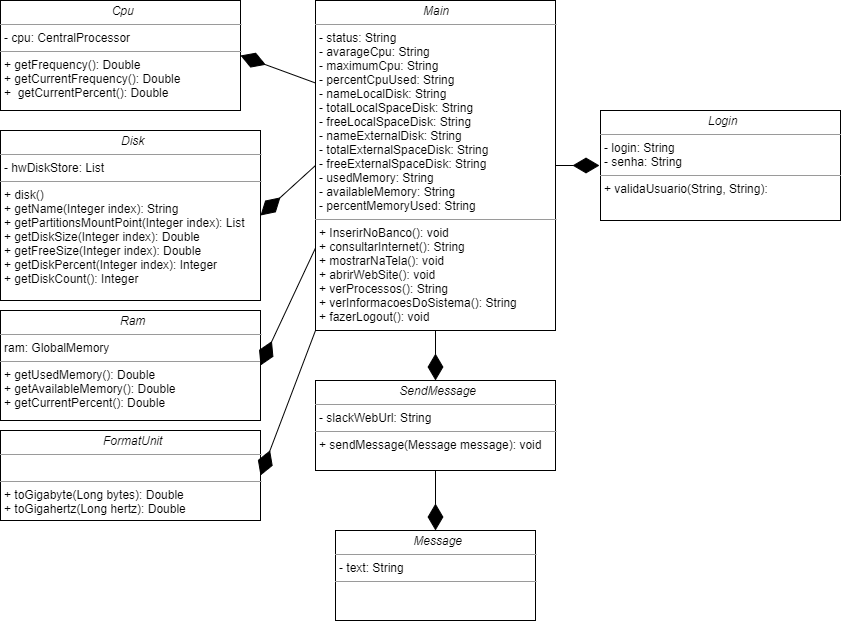

The diagram above was exported from draw.io. Its source (the exported page's mxGraphModel, read from the mxfile embedded in the PNG):
<mxGraphModel dx="868" dy="510" grid="1" gridSize="10" guides="1" tooltips="1" connect="1" arrows="1" fold="1" page="1" pageScale="1" pageWidth="850" pageHeight="1100" background="#ffffff" math="0" shadow="0">
  <root>
    <mxCell id="0" />
    <mxCell id="1" parent="0" />
    <mxCell id="5d2195bd80daf111-18" value="&lt;p style=&quot;margin: 0px ; margin-top: 4px ; text-align: center&quot;&gt;&lt;i&gt;&amp;nbsp;Message&lt;/i&gt;&lt;/p&gt;&lt;hr size=&quot;1&quot;&gt;&lt;p style=&quot;margin: 0px ; margin-left: 4px&quot;&gt;- text: String&lt;br&gt;&lt;/p&gt;&lt;hr size=&quot;1&quot;&gt;&lt;p style=&quot;margin: 0px ; margin-left: 4px&quot;&gt;&lt;br&gt;&lt;/p&gt;" style="verticalAlign=top;align=left;overflow=fill;fontSize=12;fontFamily=Helvetica;html=1;rounded=0;shadow=0;comic=0;labelBackgroundColor=none;strokeWidth=1" parent="1" vertex="1">
      <mxGeometry x="345" y="540" width="200" height="90" as="geometry" />
    </mxCell>
    <mxCell id="WoMLUrvEBR6WQPD7LPhj-1" value="&lt;p style=&quot;margin: 0px ; margin-top: 4px ; text-align: center&quot;&gt;&lt;i&gt;&amp;nbsp;SendMessage&lt;/i&gt;&lt;/p&gt;&lt;hr size=&quot;1&quot;&gt;&lt;p style=&quot;margin: 0px ; margin-left: 4px&quot;&gt;- slackWebUrl: String&lt;br&gt;&lt;/p&gt;&lt;hr size=&quot;1&quot;&gt;&lt;p style=&quot;margin: 0px ; margin-left: 4px&quot;&gt;+ sendMessage(Message message): void&lt;/p&gt;" style="verticalAlign=top;align=left;overflow=fill;fontSize=12;fontFamily=Helvetica;html=1;rounded=0;shadow=0;comic=0;labelBackgroundColor=none;strokeWidth=1" vertex="1" parent="1">
      <mxGeometry x="325" y="390" width="240" height="90" as="geometry" />
    </mxCell>
    <mxCell id="WoMLUrvEBR6WQPD7LPhj-2" value="&lt;p style=&quot;margin: 0px ; margin-top: 4px ; text-align: center&quot;&gt;&lt;i&gt;&amp;nbsp;Cpu&lt;/i&gt;&lt;/p&gt;&lt;hr size=&quot;1&quot;&gt;&lt;p style=&quot;margin: 0px ; margin-left: 4px&quot;&gt;- cpu: CentralProcessor&lt;br&gt;&lt;/p&gt;&lt;hr size=&quot;1&quot;&gt;&lt;p style=&quot;margin: 0px ; margin-left: 4px&quot;&gt;+ getFrequency(): Double&lt;/p&gt;&lt;p style=&quot;margin: 0px ; margin-left: 4px&quot;&gt;+ getCurrentFrequency(): Double&lt;/p&gt;&lt;p style=&quot;margin: 0px ; margin-left: 4px&quot;&gt;+&amp;nbsp;&amp;nbsp;getCurrentPercent(): Double&lt;/p&gt;" style="verticalAlign=top;align=left;overflow=fill;fontSize=12;fontFamily=Helvetica;html=1;rounded=0;shadow=0;comic=0;labelBackgroundColor=none;strokeWidth=1" vertex="1" parent="1">
      <mxGeometry x="10" y="10" width="240" height="110" as="geometry" />
    </mxCell>
    <mxCell id="WoMLUrvEBR6WQPD7LPhj-3" value="&lt;p style=&quot;margin: 0px ; margin-top: 4px ; text-align: center&quot;&gt;&lt;i&gt;&amp;nbsp;Disk&lt;/i&gt;&lt;/p&gt;&lt;hr size=&quot;1&quot;&gt;&lt;p style=&quot;margin: 0px ; margin-left: 4px&quot;&gt;- hwDiskStore: List&lt;br&gt;&lt;/p&gt;&lt;hr size=&quot;1&quot;&gt;&lt;p style=&quot;margin: 0px ; margin-left: 4px&quot;&gt;+ disk()&lt;/p&gt;&lt;p style=&quot;margin: 0px ; margin-left: 4px&quot;&gt;+ getName(Integer index): String&lt;/p&gt;&lt;p style=&quot;margin: 0px ; margin-left: 4px&quot;&gt;+ getPartitionsMountPoint(Integer index): List&lt;/p&gt;&lt;p style=&quot;margin: 0px ; margin-left: 4px&quot;&gt;+&amp;nbsp;getDiskSize(Integer index): Double&lt;/p&gt;&lt;p style=&quot;margin: 0px ; margin-left: 4px&quot;&gt;+&amp;nbsp;getFreeSize(Integer index): Double&lt;/p&gt;&lt;p style=&quot;margin: 0px ; margin-left: 4px&quot;&gt;+&amp;nbsp;getDiskPercent(Integer index): Integer&lt;/p&gt;&lt;p style=&quot;margin: 0px ; margin-left: 4px&quot;&gt;+&amp;nbsp;getDiskCount(): Integer&lt;/p&gt;&lt;p style=&quot;margin: 0px ; margin-left: 4px&quot;&gt;&lt;br&gt;&lt;/p&gt;" style="verticalAlign=top;align=left;overflow=fill;fontSize=12;fontFamily=Helvetica;html=1;rounded=0;shadow=0;comic=0;labelBackgroundColor=none;strokeWidth=1" vertex="1" parent="1">
      <mxGeometry x="10" y="140" width="260" height="170" as="geometry" />
    </mxCell>
    <mxCell id="WoMLUrvEBR6WQPD7LPhj-4" value="&lt;p style=&quot;margin: 0px ; margin-top: 4px ; text-align: center&quot;&gt;&lt;i&gt;&amp;nbsp;FormatUnit&lt;/i&gt;&lt;/p&gt;&lt;hr size=&quot;1&quot;&gt;&lt;p style=&quot;margin: 0px ; margin-left: 4px&quot;&gt;&lt;br&gt;&lt;/p&gt;&lt;hr size=&quot;1&quot;&gt;&lt;p style=&quot;margin: 0px ; margin-left: 4px&quot;&gt;+ toGigabyte(Long bytes): Double&lt;/p&gt;&lt;p style=&quot;margin: 0px ; margin-left: 4px&quot;&gt;+&amp;nbsp;toGigahertz(Long hertz): Double&amp;nbsp;&lt;/p&gt;" style="verticalAlign=top;align=left;overflow=fill;fontSize=12;fontFamily=Helvetica;html=1;rounded=0;shadow=0;comic=0;labelBackgroundColor=none;strokeWidth=1" vertex="1" parent="1">
      <mxGeometry x="10" y="440" width="260" height="90" as="geometry" />
    </mxCell>
    <mxCell id="WoMLUrvEBR6WQPD7LPhj-5" value="&lt;p style=&quot;margin: 0px ; margin-top: 4px ; text-align: center&quot;&gt;&lt;i&gt;&amp;nbsp;Ram&lt;/i&gt;&lt;/p&gt;&lt;hr size=&quot;1&quot;&gt;&lt;p style=&quot;margin: 0px ; margin-left: 4px&quot;&gt;ram: GlobalMemory&lt;/p&gt;&lt;hr size=&quot;1&quot;&gt;&lt;p style=&quot;margin: 0px ; margin-left: 4px&quot;&gt;+ getUsedMemory(): Double&lt;/p&gt;&lt;p style=&quot;margin: 0px ; margin-left: 4px&quot;&gt;+ getAvailableMemory(): Double&lt;/p&gt;&lt;p style=&quot;margin: 0px ; margin-left: 4px&quot;&gt;+ getCurrentPercent(): Double&lt;/p&gt;&lt;p style=&quot;margin: 0px ; margin-left: 4px&quot;&gt;&lt;br&gt;&lt;/p&gt;" style="verticalAlign=top;align=left;overflow=fill;fontSize=12;fontFamily=Helvetica;html=1;rounded=0;shadow=0;comic=0;labelBackgroundColor=none;strokeWidth=1" vertex="1" parent="1">
      <mxGeometry x="10" y="320" width="260" height="110" as="geometry" />
    </mxCell>
    <mxCell id="WoMLUrvEBR6WQPD7LPhj-6" value="&lt;p style=&quot;margin: 0px ; margin-top: 4px ; text-align: center&quot;&gt;&lt;i&gt;&amp;nbsp;Login&lt;/i&gt;&lt;/p&gt;&lt;hr size=&quot;1&quot;&gt;&lt;p style=&quot;margin: 0px ; margin-left: 4px&quot;&gt;- login: String&lt;br&gt;&lt;/p&gt;&lt;p style=&quot;margin: 0px ; margin-left: 4px&quot;&gt;- senha: String&lt;/p&gt;&lt;hr size=&quot;1&quot;&gt;&lt;p style=&quot;margin: 0px ; margin-left: 4px&quot;&gt;+ validaUsuario(String, String):&lt;br&gt;&lt;/p&gt;" style="verticalAlign=top;align=left;overflow=fill;fontSize=12;fontFamily=Helvetica;html=1;rounded=0;shadow=0;comic=0;labelBackgroundColor=none;strokeWidth=1" vertex="1" parent="1">
      <mxGeometry x="610" y="120" width="240" height="110" as="geometry" />
    </mxCell>
    <mxCell id="WoMLUrvEBR6WQPD7LPhj-7" value="&lt;p style=&quot;margin: 0px ; margin-top: 4px ; text-align: center&quot;&gt;&lt;i&gt;Main&lt;/i&gt;&lt;/p&gt;&lt;hr size=&quot;1&quot;&gt;&lt;p style=&quot;margin: 0px ; margin-left: 4px&quot;&gt;- status: String&lt;br&gt;&lt;/p&gt;&lt;p style=&quot;margin: 0px ; margin-left: 4px&quot;&gt;- avarageCpu: String&lt;/p&gt;&lt;p style=&quot;margin: 0px ; margin-left: 4px&quot;&gt;- maximumCpu: String&lt;/p&gt;&lt;p style=&quot;margin: 0px ; margin-left: 4px&quot;&gt;- percentCpuUsed: String&lt;/p&gt;&lt;p style=&quot;margin: 0px ; margin-left: 4px&quot;&gt;- nameLocalDisk: String&lt;/p&gt;&lt;p style=&quot;margin: 0px ; margin-left: 4px&quot;&gt;- totalLocalSpaceDisk: String&lt;/p&gt;&lt;p style=&quot;margin: 0px ; margin-left: 4px&quot;&gt;- freeLocalSpaceDisk: String&lt;/p&gt;&lt;p style=&quot;margin: 0px 0px 0px 4px&quot;&gt;- nameExternalDisk: String&lt;/p&gt;&lt;p style=&quot;margin: 0px 0px 0px 4px&quot;&gt;- totalExternalSpaceDisk: String&lt;/p&gt;&lt;p style=&quot;margin: 0px ; margin-left: 4px&quot;&gt;&lt;span&gt;- freeExternalSpaceDisk: String&lt;/span&gt;&lt;/p&gt;&lt;p style=&quot;margin: 0px 0px 0px 4px&quot;&gt;- usedMemory: String&lt;/p&gt;&lt;p style=&quot;margin: 0px 0px 0px 4px&quot;&gt;- availableMemory: String&lt;/p&gt;&lt;p style=&quot;margin: 0px ; margin-left: 4px&quot;&gt;&lt;span&gt;- percentMemoryUsed: String&lt;/span&gt;&amp;nbsp;&lt;/p&gt;&lt;hr size=&quot;1&quot;&gt;&lt;p style=&quot;margin: 0px ; margin-left: 4px&quot;&gt;+ InserirNoBanco(): void&lt;br&gt;&lt;/p&gt;&lt;p style=&quot;margin: 0px ; margin-left: 4px&quot;&gt;+ consultarInternet(): String&lt;/p&gt;&lt;p style=&quot;margin: 0px ; margin-left: 4px&quot;&gt;+ mostrarNaTela(): void&lt;/p&gt;&lt;p style=&quot;margin: 0px ; margin-left: 4px&quot;&gt;+ abrirWebSite(): void&lt;/p&gt;&lt;p style=&quot;margin: 0px ; margin-left: 4px&quot;&gt;+ verProcessos(): String&lt;/p&gt;&lt;p style=&quot;margin: 0px ; margin-left: 4px&quot;&gt;+ verInformacoesDoSistema(): String&lt;/p&gt;&lt;p style=&quot;margin: 0px ; margin-left: 4px&quot;&gt;+ fazerLogout(): void&lt;/p&gt;&lt;p style=&quot;margin: 0px ; margin-left: 4px&quot;&gt;&lt;br&gt;&lt;/p&gt;" style="verticalAlign=top;align=left;overflow=fill;fontSize=12;fontFamily=Helvetica;html=1;rounded=0;shadow=0;comic=0;labelBackgroundColor=none;strokeWidth=1" vertex="1" parent="1">
      <mxGeometry x="325" y="10" width="240" height="330" as="geometry" />
    </mxCell>
    <mxCell id="WoMLUrvEBR6WQPD7LPhj-9" value="" style="endArrow=diamondThin;endFill=1;endSize=24;html=1;exitX=0.5;exitY=1;exitDx=0;exitDy=0;" edge="1" parent="1" source="WoMLUrvEBR6WQPD7LPhj-1">
      <mxGeometry width="160" relative="1" as="geometry">
        <mxPoint x="425" y="600" as="sourcePoint" />
        <mxPoint x="445" y="540" as="targetPoint" />
      </mxGeometry>
    </mxCell>
    <mxCell id="WoMLUrvEBR6WQPD7LPhj-10" value="" style="endArrow=diamondThin;endFill=1;endSize=24;html=1;entryX=1;entryY=0.5;entryDx=0;entryDy=0;exitX=0;exitY=0.25;exitDx=0;exitDy=0;" edge="1" parent="1" source="WoMLUrvEBR6WQPD7LPhj-7" target="WoMLUrvEBR6WQPD7LPhj-2">
      <mxGeometry width="160" relative="1" as="geometry">
        <mxPoint x="330" y="360" as="sourcePoint" />
        <mxPoint x="490" y="360" as="targetPoint" />
      </mxGeometry>
    </mxCell>
    <mxCell id="WoMLUrvEBR6WQPD7LPhj-11" value="" style="endArrow=diamondThin;endFill=1;endSize=24;html=1;entryX=1;entryY=0.5;entryDx=0;entryDy=0;exitX=0;exitY=0.5;exitDx=0;exitDy=0;" edge="1" parent="1" source="WoMLUrvEBR6WQPD7LPhj-7" target="WoMLUrvEBR6WQPD7LPhj-3">
      <mxGeometry width="160" relative="1" as="geometry">
        <mxPoint x="335" y="102.5" as="sourcePoint" />
        <mxPoint x="260" y="75" as="targetPoint" />
      </mxGeometry>
    </mxCell>
    <mxCell id="WoMLUrvEBR6WQPD7LPhj-12" value="" style="endArrow=diamondThin;endFill=1;endSize=24;html=1;entryX=1;entryY=0.5;entryDx=0;entryDy=0;exitX=0;exitY=0.75;exitDx=0;exitDy=0;" edge="1" parent="1" source="WoMLUrvEBR6WQPD7LPhj-7" target="WoMLUrvEBR6WQPD7LPhj-5">
      <mxGeometry width="160" relative="1" as="geometry">
        <mxPoint x="345" y="112.5" as="sourcePoint" />
        <mxPoint x="270" y="85" as="targetPoint" />
      </mxGeometry>
    </mxCell>
    <mxCell id="WoMLUrvEBR6WQPD7LPhj-13" value="" style="endArrow=diamondThin;endFill=1;endSize=24;html=1;entryX=1;entryY=0.5;entryDx=0;entryDy=0;exitX=0;exitY=1;exitDx=0;exitDy=0;" edge="1" parent="1" source="WoMLUrvEBR6WQPD7LPhj-7" target="WoMLUrvEBR6WQPD7LPhj-4">
      <mxGeometry width="160" relative="1" as="geometry">
        <mxPoint x="355" y="122.5" as="sourcePoint" />
        <mxPoint x="280" y="95" as="targetPoint" />
      </mxGeometry>
    </mxCell>
    <mxCell id="WoMLUrvEBR6WQPD7LPhj-14" value="" style="endArrow=diamondThin;endFill=1;endSize=24;html=1;entryX=0.5;entryY=0;entryDx=0;entryDy=0;exitX=0.5;exitY=1;exitDx=0;exitDy=0;" edge="1" parent="1" source="WoMLUrvEBR6WQPD7LPhj-7" target="WoMLUrvEBR6WQPD7LPhj-1">
      <mxGeometry width="160" relative="1" as="geometry">
        <mxPoint x="365" y="132.5" as="sourcePoint" />
        <mxPoint x="290" y="105" as="targetPoint" />
      </mxGeometry>
    </mxCell>
    <mxCell id="WoMLUrvEBR6WQPD7LPhj-15" value="" style="endArrow=diamondThin;endFill=1;endSize=24;html=1;exitX=1;exitY=0.5;exitDx=0;exitDy=0;" edge="1" parent="1" source="WoMLUrvEBR6WQPD7LPhj-7">
      <mxGeometry width="160" relative="1" as="geometry">
        <mxPoint x="375" y="142.5" as="sourcePoint" />
        <mxPoint x="609" y="175" as="targetPoint" />
      </mxGeometry>
    </mxCell>
  </root>
</mxGraphModel>